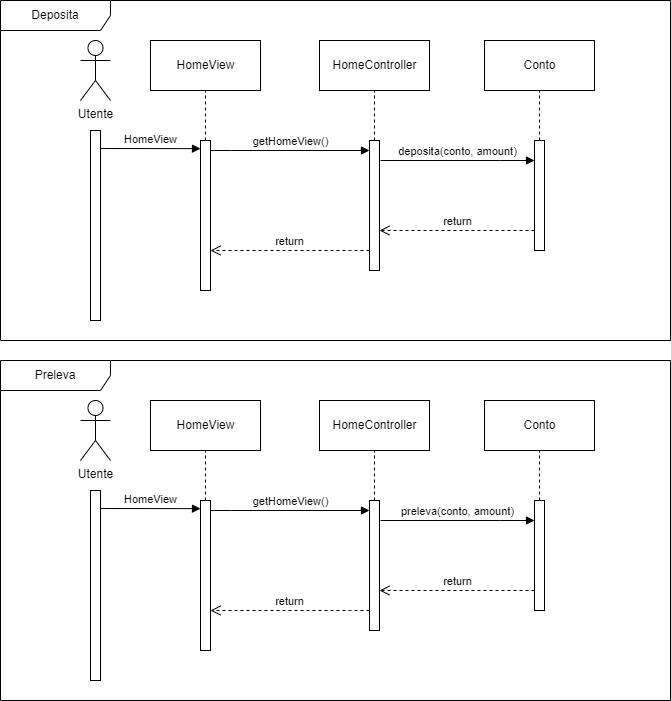

The diagram above was exported from draw.io. Its source (the exported page's mxGraphModel, read from the mxfile embedded in the PNG):
<mxGraphModel dx="1500" dy="819" grid="1" gridSize="10" guides="1" tooltips="1" connect="1" arrows="1" fold="1" page="1" pageScale="1" pageWidth="827" pageHeight="1169" background="#FFFFFF" math="0" shadow="0">
  <root>
    <mxCell id="0" />
    <mxCell id="1" parent="0" />
    <mxCell id="ITfK55Ub7aBRzlgKevPC-1" value="Deposita" style="shape=umlFrame;whiteSpace=wrap;html=1;pointerEvents=0;width=110;height=30;" vertex="1" parent="1">
      <mxGeometry x="40" y="40" width="670" height="340" as="geometry" />
    </mxCell>
    <mxCell id="ITfK55Ub7aBRzlgKevPC-2" value="Utente" style="shape=umlActor;verticalLabelPosition=bottom;verticalAlign=top;html=1;" vertex="1" parent="1">
      <mxGeometry x="120" y="80" width="30" height="60" as="geometry" />
    </mxCell>
    <mxCell id="ITfK55Ub7aBRzlgKevPC-3" value="" style="html=1;points=[];perimeter=orthogonalPerimeter;outlineConnect=0;targetShapes=umlLifeline;portConstraint=eastwest;newEdgeStyle={&quot;edgeStyle&quot;:&quot;elbowEdgeStyle&quot;,&quot;elbow&quot;:&quot;vertical&quot;,&quot;curved&quot;:0,&quot;rounded&quot;:0};" vertex="1" parent="1">
      <mxGeometry x="130" y="170" width="10" height="190" as="geometry" />
    </mxCell>
    <mxCell id="ITfK55Ub7aBRzlgKevPC-4" value="" style="html=1;points=[];perimeter=orthogonalPerimeter;outlineConnect=0;targetShapes=umlLifeline;portConstraint=eastwest;newEdgeStyle={&quot;edgeStyle&quot;:&quot;elbowEdgeStyle&quot;,&quot;elbow&quot;:&quot;vertical&quot;,&quot;curved&quot;:0,&quot;rounded&quot;:0};" vertex="1" parent="1">
      <mxGeometry x="240" y="180" width="10" height="150" as="geometry" />
    </mxCell>
    <mxCell id="ITfK55Ub7aBRzlgKevPC-5" value="HomeView" style="html=1;verticalAlign=bottom;endArrow=block;edgeStyle=elbowEdgeStyle;elbow=vertical;curved=0;rounded=0;" edge="1" target="ITfK55Ub7aBRzlgKevPC-4" parent="1">
      <mxGeometry relative="1" as="geometry">
        <mxPoint x="140" y="188" as="sourcePoint" />
      </mxGeometry>
    </mxCell>
    <mxCell id="ITfK55Ub7aBRzlgKevPC-12" value="HomeView" style="html=1;" vertex="1" parent="1">
      <mxGeometry x="190" y="80" width="110" height="50" as="geometry" />
    </mxCell>
    <mxCell id="ITfK55Ub7aBRzlgKevPC-14" value="" style="html=1;points=[];perimeter=orthogonalPerimeter;outlineConnect=0;targetShapes=umlLifeline;portConstraint=eastwest;newEdgeStyle={&quot;edgeStyle&quot;:&quot;elbowEdgeStyle&quot;,&quot;elbow&quot;:&quot;vertical&quot;,&quot;curved&quot;:0,&quot;rounded&quot;:0};" vertex="1" parent="1">
      <mxGeometry x="574" y="180" width="10" height="110" as="geometry" />
    </mxCell>
    <mxCell id="ITfK55Ub7aBRzlgKevPC-15" value="deposita(conto, amount)" style="html=1;verticalAlign=bottom;endArrow=block;edgeStyle=elbowEdgeStyle;elbow=vertical;curved=0;rounded=0;" edge="1" parent="1">
      <mxGeometry relative="1" as="geometry">
        <mxPoint x="420" y="200" as="sourcePoint" />
        <mxPoint x="574" y="200" as="targetPoint" />
        <Array as="points">
          <mxPoint x="540" y="200" />
          <mxPoint x="540" y="190" />
        </Array>
        <mxPoint as="offset" />
      </mxGeometry>
    </mxCell>
    <mxCell id="ITfK55Ub7aBRzlgKevPC-16" value="return" style="html=1;verticalAlign=bottom;endArrow=open;dashed=1;endSize=8;edgeStyle=elbowEdgeStyle;elbow=vertical;curved=0;rounded=0;" edge="1" source="ITfK55Ub7aBRzlgKevPC-14" parent="1" target="ITfK55Ub7aBRzlgKevPC-23">
      <mxGeometry relative="1" as="geometry">
        <mxPoint x="430" y="270" as="targetPoint" />
        <Array as="points">
          <mxPoint x="460" y="270" />
          <mxPoint x="520" y="280" />
          <mxPoint x="470" y="280" />
        </Array>
      </mxGeometry>
    </mxCell>
    <mxCell id="ITfK55Ub7aBRzlgKevPC-19" value="HomeController" style="html=1;" vertex="1" parent="1">
      <mxGeometry x="359" y="80" width="110" height="50" as="geometry" />
    </mxCell>
    <mxCell id="ITfK55Ub7aBRzlgKevPC-20" value="Conto" style="html=1;" vertex="1" parent="1">
      <mxGeometry x="524" y="80" width="110" height="50" as="geometry" />
    </mxCell>
    <mxCell id="ITfK55Ub7aBRzlgKevPC-21" value="" style="endArrow=none;dashed=1;html=1;rounded=0;entryX=0.5;entryY=1;entryDx=0;entryDy=0;" edge="1" parent="1" source="ITfK55Ub7aBRzlgKevPC-4" target="ITfK55Ub7aBRzlgKevPC-12">
      <mxGeometry width="50" height="50" relative="1" as="geometry">
        <mxPoint x="390" y="280" as="sourcePoint" />
        <mxPoint x="440" y="230" as="targetPoint" />
      </mxGeometry>
    </mxCell>
    <mxCell id="ITfK55Ub7aBRzlgKevPC-22" value="" style="endArrow=none;dashed=1;html=1;rounded=0;entryX=0.5;entryY=1;entryDx=0;entryDy=0;" edge="1" parent="1" source="ITfK55Ub7aBRzlgKevPC-14" target="ITfK55Ub7aBRzlgKevPC-20">
      <mxGeometry width="50" height="50" relative="1" as="geometry">
        <mxPoint x="660" y="240" as="sourcePoint" />
        <mxPoint x="710" y="190" as="targetPoint" />
      </mxGeometry>
    </mxCell>
    <mxCell id="ITfK55Ub7aBRzlgKevPC-23" value="" style="html=1;points=[];perimeter=orthogonalPerimeter;outlineConnect=0;targetShapes=umlLifeline;portConstraint=eastwest;newEdgeStyle={&quot;edgeStyle&quot;:&quot;elbowEdgeStyle&quot;,&quot;elbow&quot;:&quot;vertical&quot;,&quot;curved&quot;:0,&quot;rounded&quot;:0};" vertex="1" parent="1">
      <mxGeometry x="409" y="180" width="10" height="130" as="geometry" />
    </mxCell>
    <mxCell id="ITfK55Ub7aBRzlgKevPC-24" value="getHomeView()" style="html=1;verticalAlign=bottom;endArrow=block;edgeStyle=elbowEdgeStyle;elbow=vertical;curved=0;rounded=0;" edge="1" target="ITfK55Ub7aBRzlgKevPC-23" parent="1" source="ITfK55Ub7aBRzlgKevPC-4">
      <mxGeometry relative="1" as="geometry">
        <mxPoint x="300" y="190" as="sourcePoint" />
        <Array as="points">
          <mxPoint x="270" y="190" />
        </Array>
      </mxGeometry>
    </mxCell>
    <mxCell id="ITfK55Ub7aBRzlgKevPC-25" value="return" style="html=1;verticalAlign=bottom;endArrow=open;dashed=1;endSize=8;edgeStyle=elbowEdgeStyle;elbow=vertical;curved=0;rounded=0;" edge="1" source="ITfK55Ub7aBRzlgKevPC-23" parent="1" target="ITfK55Ub7aBRzlgKevPC-4">
      <mxGeometry relative="1" as="geometry">
        <mxPoint x="300" y="265" as="targetPoint" />
        <Array as="points">
          <mxPoint x="390" y="290" />
        </Array>
      </mxGeometry>
    </mxCell>
    <mxCell id="ITfK55Ub7aBRzlgKevPC-26" value="" style="endArrow=none;dashed=1;html=1;rounded=0;entryX=0.5;entryY=1;entryDx=0;entryDy=0;" edge="1" parent="1" source="ITfK55Ub7aBRzlgKevPC-23" target="ITfK55Ub7aBRzlgKevPC-19">
      <mxGeometry width="50" height="50" relative="1" as="geometry">
        <mxPoint x="390" y="280" as="sourcePoint" />
        <mxPoint x="440" y="230" as="targetPoint" />
      </mxGeometry>
    </mxCell>
    <mxCell id="ITfK55Ub7aBRzlgKevPC-45" value="Preleva" style="shape=umlFrame;whiteSpace=wrap;html=1;pointerEvents=0;width=110;height=30;" vertex="1" parent="1">
      <mxGeometry x="40" y="400" width="670" height="340" as="geometry" />
    </mxCell>
    <mxCell id="ITfK55Ub7aBRzlgKevPC-46" value="Utente" style="shape=umlActor;verticalLabelPosition=bottom;verticalAlign=top;html=1;" vertex="1" parent="1">
      <mxGeometry x="120" y="440" width="30" height="60" as="geometry" />
    </mxCell>
    <mxCell id="ITfK55Ub7aBRzlgKevPC-47" value="" style="html=1;points=[];perimeter=orthogonalPerimeter;outlineConnect=0;targetShapes=umlLifeline;portConstraint=eastwest;newEdgeStyle={&quot;edgeStyle&quot;:&quot;elbowEdgeStyle&quot;,&quot;elbow&quot;:&quot;vertical&quot;,&quot;curved&quot;:0,&quot;rounded&quot;:0};" vertex="1" parent="1">
      <mxGeometry x="130" y="530" width="10" height="190" as="geometry" />
    </mxCell>
    <mxCell id="ITfK55Ub7aBRzlgKevPC-48" value="" style="html=1;points=[];perimeter=orthogonalPerimeter;outlineConnect=0;targetShapes=umlLifeline;portConstraint=eastwest;newEdgeStyle={&quot;edgeStyle&quot;:&quot;elbowEdgeStyle&quot;,&quot;elbow&quot;:&quot;vertical&quot;,&quot;curved&quot;:0,&quot;rounded&quot;:0};" vertex="1" parent="1">
      <mxGeometry x="240" y="540" width="10" height="150" as="geometry" />
    </mxCell>
    <mxCell id="ITfK55Ub7aBRzlgKevPC-49" value="HomeView" style="html=1;verticalAlign=bottom;endArrow=block;edgeStyle=elbowEdgeStyle;elbow=vertical;curved=0;rounded=0;" edge="1" parent="1" target="ITfK55Ub7aBRzlgKevPC-48">
      <mxGeometry relative="1" as="geometry">
        <mxPoint x="140" y="548" as="sourcePoint" />
      </mxGeometry>
    </mxCell>
    <mxCell id="ITfK55Ub7aBRzlgKevPC-51" value="HomeView" style="html=1;" vertex="1" parent="1">
      <mxGeometry x="190" y="440" width="110" height="50" as="geometry" />
    </mxCell>
    <mxCell id="ITfK55Ub7aBRzlgKevPC-52" value="" style="html=1;points=[];perimeter=orthogonalPerimeter;outlineConnect=0;targetShapes=umlLifeline;portConstraint=eastwest;newEdgeStyle={&quot;edgeStyle&quot;:&quot;elbowEdgeStyle&quot;,&quot;elbow&quot;:&quot;vertical&quot;,&quot;curved&quot;:0,&quot;rounded&quot;:0};" vertex="1" parent="1">
      <mxGeometry x="574" y="540" width="10" height="110" as="geometry" />
    </mxCell>
    <mxCell id="ITfK55Ub7aBRzlgKevPC-53" value="preleva(conto, amount)" style="html=1;verticalAlign=bottom;endArrow=block;edgeStyle=elbowEdgeStyle;elbow=vertical;curved=0;rounded=0;" edge="1" parent="1">
      <mxGeometry relative="1" as="geometry">
        <mxPoint x="420" y="560" as="sourcePoint" />
        <mxPoint x="574" y="560" as="targetPoint" />
        <Array as="points">
          <mxPoint x="540" y="560" />
          <mxPoint x="540" y="550" />
        </Array>
        <mxPoint as="offset" />
      </mxGeometry>
    </mxCell>
    <mxCell id="ITfK55Ub7aBRzlgKevPC-54" value="return" style="html=1;verticalAlign=bottom;endArrow=open;dashed=1;endSize=8;edgeStyle=elbowEdgeStyle;elbow=vertical;curved=0;rounded=0;" edge="1" parent="1" source="ITfK55Ub7aBRzlgKevPC-52" target="ITfK55Ub7aBRzlgKevPC-59">
      <mxGeometry relative="1" as="geometry">
        <mxPoint x="430" y="630" as="targetPoint" />
        <Array as="points">
          <mxPoint x="460" y="630" />
          <mxPoint x="520" y="640" />
          <mxPoint x="470" y="640" />
        </Array>
      </mxGeometry>
    </mxCell>
    <mxCell id="ITfK55Ub7aBRzlgKevPC-55" value="HomeController" style="html=1;" vertex="1" parent="1">
      <mxGeometry x="359" y="440" width="110" height="50" as="geometry" />
    </mxCell>
    <mxCell id="ITfK55Ub7aBRzlgKevPC-56" value="Conto" style="html=1;" vertex="1" parent="1">
      <mxGeometry x="524" y="440" width="110" height="50" as="geometry" />
    </mxCell>
    <mxCell id="ITfK55Ub7aBRzlgKevPC-57" value="" style="endArrow=none;dashed=1;html=1;rounded=0;entryX=0.5;entryY=1;entryDx=0;entryDy=0;" edge="1" parent="1" source="ITfK55Ub7aBRzlgKevPC-48" target="ITfK55Ub7aBRzlgKevPC-51">
      <mxGeometry width="50" height="50" relative="1" as="geometry">
        <mxPoint x="390" y="640" as="sourcePoint" />
        <mxPoint x="440" y="590" as="targetPoint" />
      </mxGeometry>
    </mxCell>
    <mxCell id="ITfK55Ub7aBRzlgKevPC-58" value="" style="endArrow=none;dashed=1;html=1;rounded=0;entryX=0.5;entryY=1;entryDx=0;entryDy=0;" edge="1" parent="1" source="ITfK55Ub7aBRzlgKevPC-52" target="ITfK55Ub7aBRzlgKevPC-56">
      <mxGeometry width="50" height="50" relative="1" as="geometry">
        <mxPoint x="660" y="600" as="sourcePoint" />
        <mxPoint x="710" y="550" as="targetPoint" />
      </mxGeometry>
    </mxCell>
    <mxCell id="ITfK55Ub7aBRzlgKevPC-59" value="" style="html=1;points=[];perimeter=orthogonalPerimeter;outlineConnect=0;targetShapes=umlLifeline;portConstraint=eastwest;newEdgeStyle={&quot;edgeStyle&quot;:&quot;elbowEdgeStyle&quot;,&quot;elbow&quot;:&quot;vertical&quot;,&quot;curved&quot;:0,&quot;rounded&quot;:0};" vertex="1" parent="1">
      <mxGeometry x="409" y="540" width="10" height="130" as="geometry" />
    </mxCell>
    <mxCell id="ITfK55Ub7aBRzlgKevPC-60" value="getHomeView()" style="html=1;verticalAlign=bottom;endArrow=block;edgeStyle=elbowEdgeStyle;elbow=vertical;curved=0;rounded=0;" edge="1" parent="1" source="ITfK55Ub7aBRzlgKevPC-48" target="ITfK55Ub7aBRzlgKevPC-59">
      <mxGeometry relative="1" as="geometry">
        <mxPoint x="300" y="550" as="sourcePoint" />
        <Array as="points">
          <mxPoint x="270" y="550" />
        </Array>
      </mxGeometry>
    </mxCell>
    <mxCell id="ITfK55Ub7aBRzlgKevPC-61" value="return" style="html=1;verticalAlign=bottom;endArrow=open;dashed=1;endSize=8;edgeStyle=elbowEdgeStyle;elbow=vertical;curved=0;rounded=0;" edge="1" parent="1" source="ITfK55Ub7aBRzlgKevPC-59" target="ITfK55Ub7aBRzlgKevPC-48">
      <mxGeometry relative="1" as="geometry">
        <mxPoint x="300" y="625" as="targetPoint" />
        <Array as="points">
          <mxPoint x="390" y="650" />
        </Array>
      </mxGeometry>
    </mxCell>
    <mxCell id="ITfK55Ub7aBRzlgKevPC-62" value="" style="endArrow=none;dashed=1;html=1;rounded=0;entryX=0.5;entryY=1;entryDx=0;entryDy=0;" edge="1" parent="1" source="ITfK55Ub7aBRzlgKevPC-59" target="ITfK55Ub7aBRzlgKevPC-55">
      <mxGeometry width="50" height="50" relative="1" as="geometry">
        <mxPoint x="390" y="640" as="sourcePoint" />
        <mxPoint x="440" y="590" as="targetPoint" />
      </mxGeometry>
    </mxCell>
  </root>
</mxGraphModel>